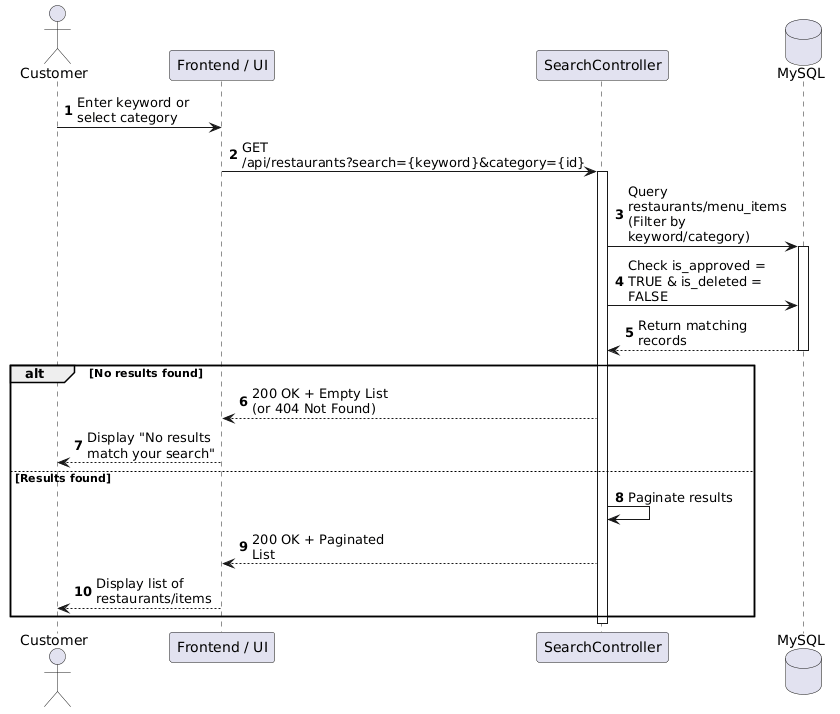

The diagram above was rendered by PlantUML. Its source (embedded in the PNG):
@startuml
autonumber
skinparam maxmessagesize 150

actor "Customer" as User
participant "Frontend / UI" as UI
participant "SearchController" as API
database "MySQL" as DB

User -> UI: Enter keyword or select category
UI -> API: GET /api/restaurants?search={keyword}&category={id}
activate API

API -> DB: Query restaurants/menu_items (Filter by keyword/category)
activate DB
API -> DB: Check is_approved = TRUE & is_deleted = FALSE
DB --> API: Return matching records
deactivate DB

alt No results found
    API --> UI: 200 OK + Empty List (or 404 Not Found)
    UI --> User: Display "No results match your search"
else Results found
    API -> API: Paginate results
    API --> UI: 200 OK + Paginated List
    UI --> User: Display list of restaurants/items
end
deactivate API
@enduml